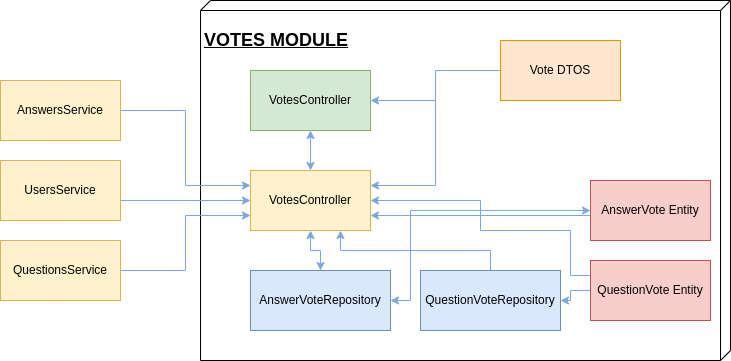

The diagram above was exported from draw.io. Its source (the exported page's mxGraphModel, read from the mxfile embedded in the PNG):
<mxGraphModel dx="1422" dy="734" grid="1" gridSize="10" guides="1" tooltips="1" connect="1" arrows="1" fold="1" page="1" pageScale="1" pageWidth="850" pageHeight="1100" math="0" shadow="0">
  <root>
    <mxCell id="0" />
    <mxCell id="1" parent="0" />
    <mxCell id="aUawOTSjvWnj6ic33uPD-14" value="&lt;h2&gt;VOTES MODULE&lt;/h2&gt;" style="verticalAlign=top;align=left;spacingTop=8;spacingLeft=2;spacingRight=12;shape=cube;size=10;direction=south;fontStyle=4;html=1;" vertex="1" parent="1">
      <mxGeometry x="300" y="60" width="530" height="360" as="geometry" />
    </mxCell>
    <mxCell id="aUawOTSjvWnj6ic33uPD-2" value="VotesController" style="rounded=0;whiteSpace=wrap;html=1;fillColor=#fff2cc;strokeColor=#d6b656;" vertex="1" parent="1">
      <mxGeometry x="350" y="230" width="120" height="60" as="geometry" />
    </mxCell>
    <mxCell id="aUawOTSjvWnj6ic33uPD-5" style="edgeStyle=orthogonalEdgeStyle;rounded=0;orthogonalLoop=1;jettySize=auto;html=1;entryX=0.5;entryY=0;entryDx=0;entryDy=0;strokeColor=#7EA6E0;startArrow=classic;startFill=1;" edge="1" parent="1" source="aUawOTSjvWnj6ic33uPD-3" target="aUawOTSjvWnj6ic33uPD-2">
      <mxGeometry relative="1" as="geometry" />
    </mxCell>
    <mxCell id="aUawOTSjvWnj6ic33uPD-3" value="VotesController" style="rounded=0;whiteSpace=wrap;html=1;fillColor=#d5e8d4;strokeColor=#82b366;" vertex="1" parent="1">
      <mxGeometry x="350" y="130" width="120" height="60" as="geometry" />
    </mxCell>
    <mxCell id="aUawOTSjvWnj6ic33uPD-6" style="edgeStyle=orthogonalEdgeStyle;rounded=0;orthogonalLoop=1;jettySize=auto;html=1;entryX=0.5;entryY=1;entryDx=0;entryDy=0;startArrow=classic;startFill=1;strokeColor=#7EA6E0;" edge="1" parent="1" source="aUawOTSjvWnj6ic33uPD-4" target="aUawOTSjvWnj6ic33uPD-2">
      <mxGeometry relative="1" as="geometry" />
    </mxCell>
    <mxCell id="aUawOTSjvWnj6ic33uPD-4" value="AnswerVoteRepository" style="whiteSpace=wrap;html=1;fillColor=#dae8fc;strokeColor=#6c8ebf;" vertex="1" parent="1">
      <mxGeometry x="350" y="330" width="140" height="60" as="geometry" />
    </mxCell>
    <mxCell id="aUawOTSjvWnj6ic33uPD-8" style="edgeStyle=orthogonalEdgeStyle;rounded=0;orthogonalLoop=1;jettySize=auto;html=1;entryX=1;entryY=0.5;entryDx=0;entryDy=0;startArrow=classic;startFill=1;strokeColor=#7EA6E0;" edge="1" parent="1" source="aUawOTSjvWnj6ic33uPD-7" target="aUawOTSjvWnj6ic33uPD-4">
      <mxGeometry relative="1" as="geometry">
        <Array as="points">
          <mxPoint x="510" y="270" />
          <mxPoint x="510" y="360" />
        </Array>
      </mxGeometry>
    </mxCell>
    <mxCell id="aUawOTSjvWnj6ic33uPD-9" style="edgeStyle=orthogonalEdgeStyle;rounded=0;orthogonalLoop=1;jettySize=auto;html=1;startArrow=none;startFill=0;strokeColor=#7EA6E0;entryX=1;entryY=0.75;entryDx=0;entryDy=0;" edge="1" parent="1" source="aUawOTSjvWnj6ic33uPD-7" target="aUawOTSjvWnj6ic33uPD-2">
      <mxGeometry relative="1" as="geometry">
        <mxPoint x="470" y="280" as="targetPoint" />
        <Array as="points">
          <mxPoint x="500" y="275" />
          <mxPoint x="500" y="275" />
        </Array>
      </mxGeometry>
    </mxCell>
    <mxCell id="aUawOTSjvWnj6ic33uPD-7" value="AnswerVote Entity" style="whiteSpace=wrap;html=1;fillColor=#f8cecc;strokeColor=#b85450;" vertex="1" parent="1">
      <mxGeometry x="690" y="240" width="120" height="60" as="geometry" />
    </mxCell>
    <mxCell id="aUawOTSjvWnj6ic33uPD-11" style="edgeStyle=orthogonalEdgeStyle;rounded=0;orthogonalLoop=1;jettySize=auto;html=1;entryX=1;entryY=0.5;entryDx=0;entryDy=0;startArrow=none;startFill=0;strokeColor=#7EA6E0;" edge="1" parent="1" source="aUawOTSjvWnj6ic33uPD-10" target="aUawOTSjvWnj6ic33uPD-3">
      <mxGeometry relative="1" as="geometry" />
    </mxCell>
    <mxCell id="aUawOTSjvWnj6ic33uPD-15" style="edgeStyle=orthogonalEdgeStyle;rounded=0;orthogonalLoop=1;jettySize=auto;html=1;entryX=1;entryY=0.25;entryDx=0;entryDy=0;startArrow=none;startFill=0;strokeColor=#7EA6E0;" edge="1" parent="1" source="aUawOTSjvWnj6ic33uPD-10" target="aUawOTSjvWnj6ic33uPD-2">
      <mxGeometry relative="1" as="geometry" />
    </mxCell>
    <mxCell id="aUawOTSjvWnj6ic33uPD-10" value="Vote DTOS" style="whiteSpace=wrap;html=1;fillColor=#ffe6cc;strokeColor=#d79b00;" vertex="1" parent="1">
      <mxGeometry x="600" y="100" width="120" height="60" as="geometry" />
    </mxCell>
    <mxCell id="aUawOTSjvWnj6ic33uPD-22" style="edgeStyle=orthogonalEdgeStyle;rounded=0;orthogonalLoop=1;jettySize=auto;html=1;entryX=0;entryY=0.5;entryDx=0;entryDy=0;startArrow=none;startFill=0;strokeColor=#7EA6E0;" edge="1" parent="1" source="aUawOTSjvWnj6ic33uPD-19" target="aUawOTSjvWnj6ic33uPD-2">
      <mxGeometry relative="1" as="geometry">
        <Array as="points">
          <mxPoint x="310" y="260" />
          <mxPoint x="310" y="260" />
        </Array>
      </mxGeometry>
    </mxCell>
    <mxCell id="aUawOTSjvWnj6ic33uPD-19" value="UsersService" style="whiteSpace=wrap;html=1;fillColor=#fff2cc;strokeColor=#d6b656;" vertex="1" parent="1">
      <mxGeometry x="100" y="220" width="120" height="60" as="geometry" />
    </mxCell>
    <mxCell id="aUawOTSjvWnj6ic33uPD-21" style="edgeStyle=orthogonalEdgeStyle;rounded=0;orthogonalLoop=1;jettySize=auto;html=1;entryX=0;entryY=0.75;entryDx=0;entryDy=0;startArrow=none;startFill=0;strokeColor=#7EA6E0;" edge="1" parent="1" source="aUawOTSjvWnj6ic33uPD-20" target="aUawOTSjvWnj6ic33uPD-2">
      <mxGeometry relative="1" as="geometry" />
    </mxCell>
    <mxCell id="aUawOTSjvWnj6ic33uPD-20" value="QuestionsService" style="whiteSpace=wrap;html=1;fillColor=#fff2cc;strokeColor=#d6b656;" vertex="1" parent="1">
      <mxGeometry x="100" y="300" width="120" height="60" as="geometry" />
    </mxCell>
    <mxCell id="aUawOTSjvWnj6ic33uPD-25" style="edgeStyle=orthogonalEdgeStyle;rounded=0;orthogonalLoop=1;jettySize=auto;html=1;entryX=0;entryY=0.25;entryDx=0;entryDy=0;startArrow=none;startFill=0;strokeColor=#7EA6E0;" edge="1" parent="1" source="aUawOTSjvWnj6ic33uPD-23" target="aUawOTSjvWnj6ic33uPD-2">
      <mxGeometry relative="1" as="geometry" />
    </mxCell>
    <mxCell id="aUawOTSjvWnj6ic33uPD-23" value="AnswersService" style="whiteSpace=wrap;html=1;fillColor=#fff2cc;strokeColor=#d6b656;" vertex="1" parent="1">
      <mxGeometry x="100" y="140" width="120" height="60" as="geometry" />
    </mxCell>
    <mxCell id="aUawOTSjvWnj6ic33uPD-27" style="edgeStyle=orthogonalEdgeStyle;rounded=0;orthogonalLoop=1;jettySize=auto;html=1;entryX=0.75;entryY=1;entryDx=0;entryDy=0;startArrow=none;startFill=0;strokeColor=#7EA6E0;" edge="1" parent="1" source="aUawOTSjvWnj6ic33uPD-26" target="aUawOTSjvWnj6ic33uPD-2">
      <mxGeometry relative="1" as="geometry">
        <Array as="points">
          <mxPoint x="590" y="310" />
          <mxPoint x="440" y="310" />
        </Array>
      </mxGeometry>
    </mxCell>
    <mxCell id="aUawOTSjvWnj6ic33uPD-26" value="QuestionVoteRepository" style="whiteSpace=wrap;html=1;fillColor=#dae8fc;strokeColor=#6c8ebf;" vertex="1" parent="1">
      <mxGeometry x="520" y="330" width="140" height="60" as="geometry" />
    </mxCell>
    <mxCell id="aUawOTSjvWnj6ic33uPD-29" style="edgeStyle=orthogonalEdgeStyle;rounded=0;orthogonalLoop=1;jettySize=auto;html=1;entryX=1;entryY=0.5;entryDx=0;entryDy=0;startArrow=none;startFill=0;strokeColor=#7EA6E0;" edge="1" parent="1" source="aUawOTSjvWnj6ic33uPD-28" target="aUawOTSjvWnj6ic33uPD-26">
      <mxGeometry relative="1" as="geometry" />
    </mxCell>
    <mxCell id="aUawOTSjvWnj6ic33uPD-30" style="edgeStyle=orthogonalEdgeStyle;rounded=0;orthogonalLoop=1;jettySize=auto;html=1;exitX=0;exitY=0.25;exitDx=0;exitDy=0;entryX=1;entryY=0.5;entryDx=0;entryDy=0;startArrow=none;startFill=0;strokeColor=#7EA6E0;" edge="1" parent="1" source="aUawOTSjvWnj6ic33uPD-28" target="aUawOTSjvWnj6ic33uPD-2">
      <mxGeometry relative="1" as="geometry">
        <Array as="points">
          <mxPoint x="670" y="335" />
          <mxPoint x="670" y="290" />
          <mxPoint x="580" y="290" />
          <mxPoint x="580" y="260" />
        </Array>
      </mxGeometry>
    </mxCell>
    <mxCell id="aUawOTSjvWnj6ic33uPD-28" value="QuestionVote Entity" style="whiteSpace=wrap;html=1;fillColor=#f8cecc;strokeColor=#b85450;" vertex="1" parent="1">
      <mxGeometry x="690" y="320" width="120" height="60" as="geometry" />
    </mxCell>
  </root>
</mxGraphModel>